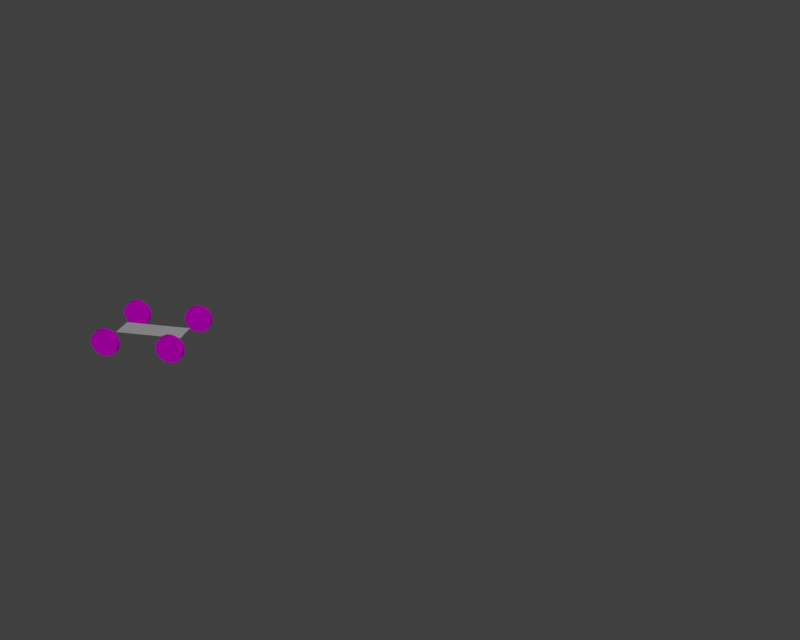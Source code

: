 # Source: carScript.blend  (saved by Blender 2.79.0; exported with 4.5.12 LTS)
import bpy
from mathutils import Matrix  # noqa: F401  (used for matrix-valued properties, if any)

bpy.ops.wm.read_factory_settings(use_empty=True)
scene = bpy.context.scene
scene.name = 'Scene'

# ---- collections
col_collection_1 = bpy.data.collections.new('Collection 1'); scene.collection.children.link(col_collection_1)

# ---- images (referenced by path relative to the original .blend; pixels are not part of the script)
import os
ASSET_DIR = os.environ.get("B2B_ASSET_DIR", "")  # directory of the original .blend (textures are referenced by path, not embedded)
HERE = os.path.dirname(os.path.abspath(__file__))  # packed textures are extracted next to this script under _unpacked/

def load_image(name, relpath, width, height, colorspace="sRGB"):
    """Load a texture the original file referenced (path relative to the .blend, or extracted next to this script)."""
    p = next((c for c in (os.path.join(HERE, relpath), os.path.join(ASSET_DIR, relpath)) if relpath and os.path.exists(c)), "")
    if p:
        img = bpy.data.images.load(p, check_existing=True)
        img.name = name
    else:  # same state as the original file: an image datablock whose file is absent (Cycles renders it pink)
        img = bpy.data.images.new(name, width, height)
        img.source = "FILE"
        img.filepath = "//" + (relpath or name)
    img.colorspace_settings.name = colorspace
    return img
img_cot_2008_static_tire_jpg = load_image('COT_2008_Static_Tire.jpg', 'COT_2008_Static_Tire.jpg', 1024, 1024, 'sRGB')

# ---- materials (node trees are filled in below, after node groups)
mat_material = bpy.data.materials.new('Material')
mat_material.alpha_threshold = 0.0
mat_material.roughness = 0.5

# ---- material node trees
mat_material.use_nodes = True; mat_material.node_tree.nodes.clear()
_N = mat_material.node_tree.nodes; _L = mat_material.node_tree.links
n0 = _N.new('ShaderNodeOutputMaterial'); n0.name = 'Material Output'; n0.location = (300, 300)
n1 = _N.new('ShaderNodeBsdfDiffuse'); n1.name = 'Diffuse BSDF'; n1.location = (10, 300)
n2 = _N.new('ShaderNodeTexImage'); n2.name = 'Image Texture'; n2.location = (-200, 320)
n2.width = 140
n2.image = img_cot_2008_static_tire_jpg
_L.new(n1.outputs[0], n0.inputs[0])
_L.new(n2.outputs[0], n1.inputs[0])
n0.is_active_output = True

# ---- world
world_world = bpy.data.worlds.new('World'); scene.world = world_world
world_world.color = (0.05088, 0.05088, 0.05088)
world_world.use_sun_shadow = False
world_world.sun_shadow_jitter_overblur = 0.0
world_world.cycles.sampling_method = 'MANUAL'
world_world.cycles.volume_sampling = 'DISTANCE'

# ---- cameras
cam_camera_001 = bpy.data.cameras.new('Camera.001')
cam_camera_001.clip_end = 100.0
cam_camera_001.lens = 35.0
cam_camera_001.sensor_width = 32.0
cam_camera_001.sensor_height = 18.0
cam_camera_001.ortho_scale = 7.314
cam_camera_001.dof.focus_distance = 0.0
cam_camera = bpy.data.cameras.new('Camera')
cam_camera.clip_end = 100.0
cam_camera.lens = 35.0
cam_camera.sensor_width = 32.0
cam_camera.sensor_height = 18.0
cam_camera.ortho_scale = 7.314
cam_camera.dof.focus_distance = 0.0

# ---- lights
light_sun = bpy.data.lights.new('Sun', 'SUN')
light_sun.transmission_factor = 0.0
light_sun.angle = 0.06094
light_sun.energy = 1.0
light_sun.shadow_buffer_clip_start = 0.5
light_sun.shadow_soft_size = 0.03048
light_sun.shadow_cascade_max_distance = 1000.0
light_lamp_001 = bpy.data.lights.new('Lamp.001', 'POINT')
light_lamp_001.transmission_factor = 0.0
light_lamp_001.energy = 100.0
light_lamp_001.shadow_buffer_clip_start = 0.5
light_lamp_001.shadow_soft_size = 0.1
light_lamp_001.shadow_maximum_resolution = 0.006
light_lamp_001.use_absolute_resolution = True
light_lamp = bpy.data.lights.new('Lamp', 'POINT')
light_lamp.transmission_factor = 0.0
light_lamp.cutoff_distance = 30.0
light_lamp.energy = 100.0
light_lamp.shadow_buffer_clip_start = 1.001
light_lamp.shadow_soft_size = 0.1
light_lamp.shadow_maximum_resolution = 0.006
light_lamp.use_absolute_resolution = True

# ---- meshes
me_plane = bpy.data.meshes.new('Plane')
me_plane.from_pydata([(-0.3048, -0.3048, 0.0), (0.3048, -0.3048, 0.0), (-0.3048, 0.3048, 0.0), (0.3048, 0.3048, 0.0)], [], [(0, 1, 3, 2)])
me_plane.use_remesh_preserve_volume = False
me_plane.use_remesh_preserve_attributes = False
me_plane.use_mirror_vertex_groups = False
me_plane.update()
me_cylinder_003 = bpy.data.meshes.new('Cylinder.003')
me_cylinder_003.from_pydata([(0.0, 0.3048, -0.3048), (0.0, 0.3048, 0.3048), (0.05946, 0.2989, -0.3048), (0.05946, 0.2989, 0.3048), (0.1166, 0.2816, -0.3048), (0.1166, 0.2816, 0.3048), (0.1693, 0.2534, -0.3048), (0.1693, 0.2534, 0.3048), (0.2155, 0.2155, -0.3048), (0.2155, 0.2155, 0.3048), (0.2534, 0.1693, -0.3048), (0.2534, 0.1693, 0.3048), (0.2816, 0.1166, -0.3048), (0.2816, 0.1166, 0.3048), (0.2989, 0.05946, -0.3048), (0.2989, 0.05946, 0.3048), (0.3048, 2.301e-08, -0.3048), (0.3048, 2.301e-08, 0.3048), (0.2989, -0.05946, -0.3048), (0.2989, -0.05946, 0.3048), (0.2816, -0.1166, -0.3048), (0.2816, -0.1166, 0.3048), (0.2534, -0.1693, -0.3048), (0.2534, -0.1693, 0.3048), (0.2155, -0.2155, -0.3048), (0.2155, -0.2155, 0.3048), (0.1693, -0.2534, -0.3048), (0.1693, -0.2534, 0.3048), (0.1166, -0.2816, -0.3048), (0.1166, -0.2816, 0.3048), (0.05946, -0.2989, -0.3048), (0.05946, -0.2989, 0.3048), (-9.932e-08, -0.3048, -0.3048), (-9.932e-08, -0.3048, 0.3048), (-0.05946, -0.2989, -0.3048), (-0.05946, -0.2989, 0.3048), (-0.1166, -0.2816, -0.3048), (-0.1166, -0.2816, 0.3048), (-0.1693, -0.2534, -0.3048), (-0.1693, -0.2534, 0.3048), (-0.2155, -0.2155, -0.3048), (-0.2155, -0.2155, 0.3048), (-0.2534, -0.1693, -0.3048), (-0.2534, -0.1693, 0.3048), (-0.2816, -0.1166, -0.3048), (-0.2816, -0.1166, 0.3048), (-0.2989, -0.05946, -0.3048), (-0.2989, -0.05946, 0.3048), (-0.3048, 2.943e-07, -0.3048), (-0.3048, 2.943e-07, 0.3048), (-0.2989, 0.05946, -0.3048), (-0.2989, 0.05946, 0.3048), (-0.2816, 0.1166, -0.3048), (-0.2816, 0.1166, 0.3048), (-0.2534, 0.1693, -0.3048), (-0.2534, 0.1693, 0.3048), (-0.2155, 0.2155, -0.3048), (-0.2155, 0.2155, 0.3048), (-0.1693, 0.2534, -0.3048), (-0.1693, 0.2534, 0.3048), (-0.1166, 0.2816, -0.3048), (-0.1166, 0.2816, 0.3048), (-0.05946, 0.2989, -0.3048), (-0.05946, 0.2989, 0.3048)], [], [(0, 1, 3, 2), (2, 3, 5, 4), (4, 5, 7, 6), (6, 7, 9, 8), (8, 9, 11, 10), (10, 11, 13, 12), (12, 13, 15, 14), (14, 15, 17, 16), (16, 17, 19, 18), (18, 19, 21, 20), (20, 21, 23, 22), (22, 23, 25, 24), (24, 25, 27, 26), (26, 27, 29, 28), (28, 29, 31, 30), (30, 31, 33, 32), (32, 33, 35, 34), (34, 35, 37, 36), (36, 37, 39, 38), (38, 39, 41, 40), (40, 41, 43, 42), (42, 43, 45, 44), (44, 45, 47, 46), (46, 47, 49, 48), (48, 49, 51, 50), (50, 51, 53, 52), (52, 53, 55, 54), (54, 55, 57, 56), (56, 57, 59, 58), (58, 59, 61, 60), (3, 1, 63, 61, 59, 57, 55, 53, 51, 49, 47, 45, 43, 41, 39, 37, 35, 33, 31, 29, 27, 25, 23, 21, 19, 17, 15, 13, 11, 9, 7, 5), (60, 61, 63, 62), (62, 63, 1, 0), (0, 2, 4, 6, 8, 10, 12, 14, 16, 18, 20, 22, 24, 26, 28, 30, 32, 34, 36, 38, 40, 42, 44, 46, 48, 50, 52, 54, 56, 58, 60, 62)])
_uv = me_cylinder_003.uv_layers.new(name='UVMap')
_uv.uv.foreach_set('vector', [0.0, 0.0, 0.0, 0.0, 0.0, 0.0, 0.0, 0.0, 0.0, 0.0, 0.0, 0.0, 0.0, 0.0, 0.0, 0.0, 0.0, 0.0, 0.0, 0.0, 0.0, 0.0, 0.0, 0.0, 0.0, 0.0, 0.0, 0.0, 0.0, 0.0, 0.0, 0.0, 0.0, 0.0, 0.0, 0.0, 0.0, 0.0, 0.0, 0.0, 0.0, 0.0, 0.0, 0.0, 0.0, 0.0, 0.0, 0.0, 0.0, 0.0, 0.0, 0.0, 0.0, 0.0, 0.0, 0.0, 0.0, 0.0, 0.0, 0.0, 0.0, 0.0, 0.0, 0.0, 0.0, 0.0, 0.0, 0.0, 0.0, 0.0, 0.0, 0.0, 0.0, 0.0, 0.0, 0.0, 0.0, 0.0, 0.0, 0.0, 0.0, 0.0, 0.0, 0.0, 0.0, 0.0, 0.0, 0.0, 0.0, 0.0, 0.0, 0.0, 0.0, 0.0, 0.0, 0.0, 0.0, 0.0, 0.0, 0.0, 0.0, 0.0, 0.0, 0.0, 0.0, 0.0, 0.0, 0.0, 0.0, 0.0, 0.0, 0.0, 0.0, 0.0, 0.0, 0.0, 0.0, 0.0, 0.0, 0.0, 0.0, 0.0, 0.0, 0.0, 0.0, 0.0, 0.0, 0.0, 0.0, 0.0, 0.0, 0.0, 0.0, 0.0, 0.0, 0.0, 0.0, 0.0, 0.0, 0.0, 0.0, 0.0, 0.0, 0.0, 0.0, 0.0, 0.0, 0.0, 0.0, 0.0, 0.0, 0.0, 0.0, 0.0, 0.0, 0.0, 0.0, 0.0, 0.0, 0.0, 0.0, 0.0, 0.0, 0.0, 0.0, 0.0, 0.0, 0.0, 0.0, 0.0, 0.0, 0.0, 0.0, 0.0, 0.0, 0.0, 0.0, 0.0, 0.0, 0.0, 0.0, 0.0, 0.0, 0.0, 0.0, 0.0, 0.0, 0.0, 0.0, 0.0, 0.0, 0.0, 0.0, 0.0, 0.0, 0.0, 0.0, 0.0, 0.0, 0.0, 0.0, 0.0, 0.0, 0.0, 0.0, 0.0, 0.0, 0.0, 0.0, 0.0, 0.0, 0.0, 0.0, 0.0, 0.0, 0.0, 0.0, 0.0, 0.0, 0.0, 0.0, 0.0, 0.0, 0.0, 0.0, 0.0, 0.0, 0.0, 0.0, 0.0, 0.0, 0.0, 0.0, 0.0, 0.0, 0.0, 0.0, 0.0, 0.0, 0.0, 0.0, 0.0, 0.0, 0.0, 0.0, 0.0, 0.0, 0.0, 0.0, 0.0, 0.0, 0.0, 0.0, 0.0, 0.0, 0.0, 0.0, 0.0, 0.0, 0.0, 0.0, 0.0, 0.0, 0.0, 0.0, 0.0, 0.0, 0.0, 0.0, 0.0, 0.0, 0.0, 0.0, 0.0, 0.0, 0.0, 0.0, 0.0, 0.0, 0.0, 0.0, 0.0, 0.0, 0.0, 0.0, 0.0, 0.0, 0.0, 0.0, 0.0, 0.0, 0.0, 0.0, 0.0, 0.0, 0.0, 0.0, 0.0, 0.0, 0.0, 0.0, 0.0, 0.0, 0.0, 0.0, 0.0, 0.0, 0.0, 0.0, 0.0, 0.0, 0.0, 0.0, 0.0, 0.0, 0.0, 0.0, 0.0, 0.0, 0.0, 0.8884, 0.8187, 0.8187, 0.8884, 0.7368, 0.9431, 0.6458, 0.9808, 0.5492, 1.0, 0.4508, 1.0, 0.3542, 0.9808, 0.2632, 0.9431, 0.1813, 0.8884, 0.1116, 0.8187, 0.05691, 0.7368, 0.01922, 0.6458, 1.965e-07, 0.5492, 0.0, 0.4508, 0.01921, 0.3542, 0.05691, 0.2632, 0.1116, 0.1813, 0.1813, 0.1116, 0.2632, 0.05691, 0.3542, 0.01921, 0.4508, 4.912e-08, 0.5492, 0.0, 0.6458, 0.01921, 0.7368, 0.05691, 0.8187, 0.1116, 0.8884, 0.1813, 0.9431, 0.2632, 0.9808, 0.3542, 1.0, 0.4508, 1.0, 0.5492, 0.9808, 0.6458, 0.9431, 0.7368])
me_cylinder_003.materials.append(mat_material)
me_cylinder_003.use_remesh_preserve_volume = False
me_cylinder_003.use_remesh_preserve_attributes = False
me_cylinder_003.use_mirror_vertex_groups = False
me_cylinder_003.update()
me_cylinder_002 = bpy.data.meshes.new('Cylinder.002')
me_cylinder_002.from_pydata([(0.0, 0.3048, -0.3048), (0.0, 0.3048, 0.3048), (0.05946, 0.2989, -0.3048), (0.05946, 0.2989, 0.3048), (0.1166, 0.2816, -0.3048), (0.1166, 0.2816, 0.3048), (0.1693, 0.2534, -0.3048), (0.1693, 0.2534, 0.3048), (0.2155, 0.2155, -0.3048), (0.2155, 0.2155, 0.3048), (0.2534, 0.1693, -0.3048), (0.2534, 0.1693, 0.3048), (0.2816, 0.1166, -0.3048), (0.2816, 0.1166, 0.3048), (0.2989, 0.05946, -0.3048), (0.2989, 0.05946, 0.3048), (0.3048, 2.301e-08, -0.3048), (0.3048, 2.301e-08, 0.3048), (0.2989, -0.05946, -0.3048), (0.2989, -0.05946, 0.3048), (0.2816, -0.1166, -0.3048), (0.2816, -0.1166, 0.3048), (0.2534, -0.1693, -0.3048), (0.2534, -0.1693, 0.3048), (0.2155, -0.2155, -0.3048), (0.2155, -0.2155, 0.3048), (0.1693, -0.2534, -0.3048), (0.1693, -0.2534, 0.3048), (0.1166, -0.2816, -0.3048), (0.1166, -0.2816, 0.3048), (0.05946, -0.2989, -0.3048), (0.05946, -0.2989, 0.3048), (-9.932e-08, -0.3048, -0.3048), (-9.932e-08, -0.3048, 0.3048), (-0.05946, -0.2989, -0.3048), (-0.05946, -0.2989, 0.3048), (-0.1166, -0.2816, -0.3048), (-0.1166, -0.2816, 0.3048), (-0.1693, -0.2534, -0.3048), (-0.1693, -0.2534, 0.3048), (-0.2155, -0.2155, -0.3048), (-0.2155, -0.2155, 0.3048), (-0.2534, -0.1693, -0.3048), (-0.2534, -0.1693, 0.3048), (-0.2816, -0.1166, -0.3048), (-0.2816, -0.1166, 0.3048), (-0.2989, -0.05946, -0.3048), (-0.2989, -0.05946, 0.3048), (-0.3048, 2.943e-07, -0.3048), (-0.3048, 2.943e-07, 0.3048), (-0.2989, 0.05946, -0.3048), (-0.2989, 0.05946, 0.3048), (-0.2816, 0.1166, -0.3048), (-0.2816, 0.1166, 0.3048), (-0.2534, 0.1693, -0.3048), (-0.2534, 0.1693, 0.3048), (-0.2155, 0.2155, -0.3048), (-0.2155, 0.2155, 0.3048), (-0.1693, 0.2534, -0.3048), (-0.1693, 0.2534, 0.3048), (-0.1166, 0.2816, -0.3048), (-0.1166, 0.2816, 0.3048), (-0.05946, 0.2989, -0.3048), (-0.05946, 0.2989, 0.3048)], [], [(0, 1, 3, 2), (2, 3, 5, 4), (4, 5, 7, 6), (6, 7, 9, 8), (8, 9, 11, 10), (10, 11, 13, 12), (12, 13, 15, 14), (14, 15, 17, 16), (16, 17, 19, 18), (18, 19, 21, 20), (20, 21, 23, 22), (22, 23, 25, 24), (24, 25, 27, 26), (26, 27, 29, 28), (28, 29, 31, 30), (30, 31, 33, 32), (32, 33, 35, 34), (34, 35, 37, 36), (36, 37, 39, 38), (38, 39, 41, 40), (40, 41, 43, 42), (42, 43, 45, 44), (44, 45, 47, 46), (46, 47, 49, 48), (48, 49, 51, 50), (50, 51, 53, 52), (52, 53, 55, 54), (54, 55, 57, 56), (56, 57, 59, 58), (58, 59, 61, 60), (3, 1, 63, 61, 59, 57, 55, 53, 51, 49, 47, 45, 43, 41, 39, 37, 35, 33, 31, 29, 27, 25, 23, 21, 19, 17, 15, 13, 11, 9, 7, 5), (60, 61, 63, 62), (62, 63, 1, 0), (0, 2, 4, 6, 8, 10, 12, 14, 16, 18, 20, 22, 24, 26, 28, 30, 32, 34, 36, 38, 40, 42, 44, 46, 48, 50, 52, 54, 56, 58, 60, 62)])
_uv = me_cylinder_002.uv_layers.new(name='UVMap')
_uv.uv.foreach_set('vector', [0.0, 0.0, 1.0, 0.0, 1.0, 1.0, 0.0, 1.0, 0.0, 0.0, 1.0, 0.0, 1.0, 1.0, 0.0, 1.0, 0.0, 0.0, 1.0, 0.0, 1.0, 1.0, 0.0, 1.0, 0.0, 0.0, 1.0, 0.0, 1.0, 1.0, 0.0, 1.0, 0.0, 0.0, 1.0, 0.0, 1.0, 1.0, 0.0, 1.0, 0.0, 0.0, 1.0, 0.0, 1.0, 1.0, 0.0, 1.0, 0.0, 0.0, 1.0, 0.0, 1.0, 1.0, 0.0, 1.0, 0.0, 0.0, 1.0, 0.0, 1.0, 1.0, 0.0, 1.0, 0.0, 0.0, 1.0, 0.0, 1.0, 1.0, 0.0, 1.0, 0.0, 0.0, 1.0, 0.0, 1.0, 1.0, 0.0, 1.0, 0.0, 0.0, 1.0, 0.0, 1.0, 1.0, 0.0, 1.0, 0.0, 0.0, 1.0, 0.0, 1.0, 1.0, 0.0, 1.0, 0.0, 0.0, 1.0, 0.0, 1.0, 1.0, 0.0, 1.0, 0.0, 0.0, 1.0, 0.0, 1.0, 1.0, 0.0, 1.0, 0.0, 0.0, 1.0, 0.0, 1.0, 1.0, 0.0, 1.0, 0.0, 0.0, 1.0, 0.0, 1.0, 1.0, 0.0, 1.0, 0.0, 0.0, 1.0, 0.0, 1.0, 1.0, 0.0, 1.0, 0.0, 0.0, 1.0, 0.0, 1.0, 1.0, 0.0, 1.0, 0.0, 0.0, 1.0, 0.0, 1.0, 1.0, 0.0, 1.0, 0.0, 0.0, 1.0, 0.0, 1.0, 1.0, 0.0, 1.0, 0.0, 0.0, 1.0, 0.0, 1.0, 1.0, 0.0, 1.0, 0.0, 0.0, 1.0, 0.0, 1.0, 1.0, 0.0, 1.0, 0.0, 0.0, 1.0, 0.0, 1.0, 1.0, 0.0, 1.0, 0.0, 0.0, 1.0, 0.0, 1.0, 1.0, 0.0, 1.0, 0.0, 0.0, 1.0, 0.0, 1.0, 1.0, 0.0, 1.0, 0.0, 0.0, 1.0, 0.0, 1.0, 1.0, 0.0, 1.0, 0.0, 0.0, 1.0, 0.0, 1.0, 1.0, 0.0, 1.0, 0.0, 0.0, 1.0, 0.0, 1.0, 1.0, 0.0, 1.0, 0.0, 0.0, 1.0, 0.0, 1.0, 1.0, 0.0, 1.0, 0.0, 0.0, 1.0, 0.0, 1.0, 1.0, 0.0, 1.0, 0.5487, 4.912e-08, 0.6452, 0.01921, 0.7361, 0.05691, 0.8179, 0.1116, 0.8875, 0.1813, 0.9422, 0.2632, 0.9798, 0.3542, 0.999, 0.4508, 0.999, 0.5492, 0.9798, 0.6458, 0.9422, 0.7368, 0.8875, 0.8187, 0.8179, 0.8884, 0.7361, 0.9431, 0.6452, 0.9808, 0.5487, 1.0, 0.4503, 1.0, 0.3538, 0.9808, 0.2629, 0.9431, 0.1811, 0.8884, 0.1115, 0.8187, 0.05685, 0.7368, 0.0192, 0.6458, 0.0, 0.5492, 4.908e-08, 0.4508, 0.0192, 0.3542, 0.05685, 0.2632, 0.1115, 0.1813, 0.1811, 0.1116, 0.2629, 0.05691, 0.3538, 0.01921, 0.4503, 0.0, 0.0, 0.0, 1.0, 0.0, 1.0, 1.0, 0.0, 1.0, 0.0, 0.0, 1.0, 0.0, 1.0, 1.0, 0.0, 1.0, 0.5, 1.0, 0.5975, 0.9904, 0.6913, 0.9619, 0.7778, 0.9157, 0.8536, 0.8536, 0.9157, 0.7778, 0.9619, 0.6913, 0.9904, 0.5975, 1.0, 0.5, 0.9904, 0.4025, 0.9619, 0.3087, 0.9157, 0.2222, 0.8536, 0.1464, 0.7778, 0.08427, 0.6913, 0.03806, 0.5975, 0.009607, 0.5, 0.0, 0.4025, 0.009607, 0.3087, 0.03806, 0.2222, 0.08427, 0.1464, 0.1464, 0.08426, 0.2222, 0.03806, 0.3087, 0.009607, 0.4025, 0.0, 0.5, 0.009607, 0.5975, 0.03806, 0.6913, 0.08427, 0.7778, 0.1464, 0.8536, 0.2222, 0.9157, 0.3087, 0.9619, 0.4025, 0.9904])
me_cylinder_002.materials.append(mat_material)
me_cylinder_002.use_remesh_preserve_volume = False
me_cylinder_002.use_remesh_preserve_attributes = False
me_cylinder_002.use_mirror_vertex_groups = False
me_cylinder_002.update()
me_cylinder_001 = bpy.data.meshes.new('Cylinder.001')
me_cylinder_001.from_pydata([(0.0, 0.3048, -0.3048), (0.0, 0.3048, 0.3048), (0.05946, 0.2989, -0.3048), (0.05946, 0.2989, 0.3048), (0.1166, 0.2816, -0.3048), (0.1166, 0.2816, 0.3048), (0.1693, 0.2534, -0.3048), (0.1693, 0.2534, 0.3048), (0.2155, 0.2155, -0.3048), (0.2155, 0.2155, 0.3048), (0.2534, 0.1693, -0.3048), (0.2534, 0.1693, 0.3048), (0.2816, 0.1166, -0.3048), (0.2816, 0.1166, 0.3048), (0.2989, 0.05946, -0.3048), (0.2989, 0.05946, 0.3048), (0.3048, 2.301e-08, -0.3048), (0.3048, 2.301e-08, 0.3048), (0.2989, -0.05946, -0.3048), (0.2989, -0.05946, 0.3048), (0.2816, -0.1166, -0.3048), (0.2816, -0.1166, 0.3048), (0.2534, -0.1693, -0.3048), (0.2534, -0.1693, 0.3048), (0.2155, -0.2155, -0.3048), (0.2155, -0.2155, 0.3048), (0.1693, -0.2534, -0.3048), (0.1693, -0.2534, 0.3048), (0.1166, -0.2816, -0.3048), (0.1166, -0.2816, 0.3048), (0.05946, -0.2989, -0.3048), (0.05946, -0.2989, 0.3048), (-9.932e-08, -0.3048, -0.3048), (-9.932e-08, -0.3048, 0.3048), (-0.05946, -0.2989, -0.3048), (-0.05946, -0.2989, 0.3048), (-0.1166, -0.2816, -0.3048), (-0.1166, -0.2816, 0.3048), (-0.1693, -0.2534, -0.3048), (-0.1693, -0.2534, 0.3048), (-0.2155, -0.2155, -0.3048), (-0.2155, -0.2155, 0.3048), (-0.2534, -0.1693, -0.3048), (-0.2534, -0.1693, 0.3048), (-0.2816, -0.1166, -0.3048), (-0.2816, -0.1166, 0.3048), (-0.2989, -0.05946, -0.3048), (-0.2989, -0.05946, 0.3048), (-0.3048, 2.943e-07, -0.3048), (-0.3048, 2.943e-07, 0.3048), (-0.2989, 0.05946, -0.3048), (-0.2989, 0.05946, 0.3048), (-0.2816, 0.1166, -0.3048), (-0.2816, 0.1166, 0.3048), (-0.2534, 0.1693, -0.3048), (-0.2534, 0.1693, 0.3048), (-0.2155, 0.2155, -0.3048), (-0.2155, 0.2155, 0.3048), (-0.1693, 0.2534, -0.3048), (-0.1693, 0.2534, 0.3048), (-0.1166, 0.2816, -0.3048), (-0.1166, 0.2816, 0.3048), (-0.05946, 0.2989, -0.3048), (-0.05946, 0.2989, 0.3048)], [], [(0, 1, 3, 2), (2, 3, 5, 4), (4, 5, 7, 6), (6, 7, 9, 8), (8, 9, 11, 10), (10, 11, 13, 12), (12, 13, 15, 14), (14, 15, 17, 16), (16, 17, 19, 18), (18, 19, 21, 20), (20, 21, 23, 22), (22, 23, 25, 24), (24, 25, 27, 26), (26, 27, 29, 28), (28, 29, 31, 30), (30, 31, 33, 32), (32, 33, 35, 34), (34, 35, 37, 36), (36, 37, 39, 38), (38, 39, 41, 40), (40, 41, 43, 42), (42, 43, 45, 44), (44, 45, 47, 46), (46, 47, 49, 48), (48, 49, 51, 50), (50, 51, 53, 52), (52, 53, 55, 54), (54, 55, 57, 56), (56, 57, 59, 58), (58, 59, 61, 60), (3, 1, 63, 61, 59, 57, 55, 53, 51, 49, 47, 45, 43, 41, 39, 37, 35, 33, 31, 29, 27, 25, 23, 21, 19, 17, 15, 13, 11, 9, 7, 5), (60, 61, 63, 62), (62, 63, 1, 0), (0, 2, 4, 6, 8, 10, 12, 14, 16, 18, 20, 22, 24, 26, 28, 30, 32, 34, 36, 38, 40, 42, 44, 46, 48, 50, 52, 54, 56, 58, 60, 62)])
_uv = me_cylinder_001.uv_layers.new(name='UVMap')
_uv.uv.foreach_set('vector', [0.0, 0.0, 1.0, 0.0, 1.0, 1.0, 0.0, 1.0, 0.0, 0.0, 1.0, 0.0, 1.0, 1.0, 0.0, 1.0, 0.0, 0.0, 1.0, 0.0, 1.0, 1.0, 0.0, 1.0, 0.0, 0.0, 1.0, 0.0, 1.0, 1.0, 0.0, 1.0, 0.0, 0.0, 1.0, 0.0, 1.0, 1.0, 0.0, 1.0, 0.0, 0.0, 1.0, 0.0, 1.0, 1.0, 0.0, 1.0, 0.0, 0.0, 1.0, 0.0, 1.0, 1.0, 0.0, 1.0, 0.0, 0.0, 1.0, 0.0, 1.0, 1.0, 0.0, 1.0, 0.0, 0.0, 1.0, 0.0, 1.0, 1.0, 0.0, 1.0, 0.0, 0.0, 1.0, 0.0, 1.0, 1.0, 0.0, 1.0, 0.0, 0.0, 1.0, 0.0, 1.0, 1.0, 0.0, 1.0, 0.0, 0.0, 1.0, 0.0, 1.0, 1.0, 0.0, 1.0, 0.0, 0.0, 1.0, 0.0, 1.0, 1.0, 0.0, 1.0, 0.0, 0.0, 1.0, 0.0, 1.0, 1.0, 0.0, 1.0, 0.0, 0.0, 1.0, 0.0, 1.0, 1.0, 0.0, 1.0, 0.0, 0.0, 1.0, 0.0, 1.0, 1.0, 0.0, 1.0, 0.0, 0.0, 1.0, 0.0, 1.0, 1.0, 0.0, 1.0, 0.0, 0.0, 1.0, 0.0, 1.0, 1.0, 0.0, 1.0, 0.0, 0.0, 1.0, 0.0, 1.0, 1.0, 0.0, 1.0, 0.0, 0.0, 1.0, 0.0, 1.0, 1.0, 0.0, 1.0, 0.0, 0.0, 1.0, 0.0, 1.0, 1.0, 0.0, 1.0, 0.0, 0.0, 1.0, 0.0, 1.0, 1.0, 0.0, 1.0, 0.0, 0.0, 1.0, 0.0, 1.0, 1.0, 0.0, 1.0, 0.0, 0.0, 1.0, 0.0, 1.0, 1.0, 0.0, 1.0, 0.0, 0.0, 1.0, 0.0, 1.0, 1.0, 0.0, 1.0, 0.0, 0.0, 1.0, 0.0, 1.0, 1.0, 0.0, 1.0, 0.0, 0.0, 1.0, 0.0, 1.0, 1.0, 0.0, 1.0, 0.0, 0.0, 1.0, 0.0, 1.0, 1.0, 0.0, 1.0, 0.0, 0.0, 1.0, 0.0, 1.0, 1.0, 0.0, 1.0, 0.0, 0.0, 1.0, 0.0, 1.0, 1.0, 0.0, 1.0, 0.5, 1.0, 0.5975, 0.9904, 0.6913, 0.9619, 0.7778, 0.9157, 0.8536, 0.8536, 0.9157, 0.7778, 0.9619, 0.6913, 0.9904, 0.5975, 1.0, 0.5, 0.9904, 0.4025, 0.9619, 0.3087, 0.9157, 0.2222, 0.8536, 0.1464, 0.7778, 0.08427, 0.6913, 0.03806, 0.5975, 0.009607, 0.5, 0.0, 0.4025, 0.009607, 0.3087, 0.03806, 0.2222, 0.08427, 0.1464, 0.1464, 0.08426, 0.2222, 0.03806, 0.3087, 0.009607, 0.4025, 0.0, 0.5, 0.009607, 0.5975, 0.03806, 0.6913, 0.08427, 0.7778, 0.1464, 0.8536, 0.2222, 0.9157, 0.3087, 0.9619, 0.4025, 0.9904, 0.0, 0.0, 1.0, 0.0, 1.0, 1.0, 0.0, 1.0, 0.0, 0.0, 1.0, 0.0, 1.0, 1.0, 0.0, 1.0, 0.8875, 0.8187, 0.8179, 0.8884, 0.7361, 0.9431, 0.6452, 0.9808, 0.5487, 1.0, 0.4503, 1.0, 0.3538, 0.9808, 0.2629, 0.9431, 0.1811, 0.8884, 0.1115, 0.8187, 0.05685, 0.7368, 0.0192, 0.6458, 1.963e-07, 0.5492, 0.0, 0.4508, 0.0192, 0.3542, 0.05685, 0.2632, 0.1115, 0.1813, 0.1811, 0.1116, 0.2629, 0.05691, 0.3538, 0.01921, 0.4503, 4.912e-08, 0.5487, 0.0, 0.6452, 0.01921, 0.7361, 0.05691, 0.8179, 0.1116, 0.8875, 0.1813, 0.9422, 0.2632, 0.9798, 0.3542, 0.999, 0.4508, 0.999, 0.5492, 0.9798, 0.6458, 0.9422, 0.7368])
me_cylinder_001.materials.append(mat_material)
me_cylinder_001.use_remesh_preserve_volume = False
me_cylinder_001.use_remesh_preserve_attributes = False
me_cylinder_001.use_mirror_vertex_groups = False
me_cylinder_001.update()
me_cylinder = bpy.data.meshes.new('Cylinder')
me_cylinder.from_pydata([(0.0, 0.3048, -0.3048), (0.0, 0.3048, 0.3048), (0.05946, 0.2989, -0.3048), (0.05946, 0.2989, 0.3048), (0.1166, 0.2816, -0.3048), (0.1166, 0.2816, 0.3048), (0.1693, 0.2534, -0.3048), (0.1693, 0.2534, 0.3048), (0.2155, 0.2155, -0.3048), (0.2155, 0.2155, 0.3048), (0.2534, 0.1693, -0.3048), (0.2534, 0.1693, 0.3048), (0.2816, 0.1166, -0.3048), (0.2816, 0.1166, 0.3048), (0.2989, 0.05946, -0.3048), (0.2989, 0.05946, 0.3048), (0.3048, 2.301e-08, -0.3048), (0.3048, 2.301e-08, 0.3048), (0.2989, -0.05946, -0.3048), (0.2989, -0.05946, 0.3048), (0.2816, -0.1166, -0.3048), (0.2816, -0.1166, 0.3048), (0.2534, -0.1693, -0.3048), (0.2534, -0.1693, 0.3048), (0.2155, -0.2155, -0.3048), (0.2155, -0.2155, 0.3048), (0.1693, -0.2534, -0.3048), (0.1693, -0.2534, 0.3048), (0.1166, -0.2816, -0.3048), (0.1166, -0.2816, 0.3048), (0.05946, -0.2989, -0.3048), (0.05946, -0.2989, 0.3048), (-9.932e-08, -0.3048, -0.3048), (-9.932e-08, -0.3048, 0.3048), (-0.05946, -0.2989, -0.3048), (-0.05946, -0.2989, 0.3048), (-0.1166, -0.2816, -0.3048), (-0.1166, -0.2816, 0.3048), (-0.1693, -0.2534, -0.3048), (-0.1693, -0.2534, 0.3048), (-0.2155, -0.2155, -0.3048), (-0.2155, -0.2155, 0.3048), (-0.2534, -0.1693, -0.3048), (-0.2534, -0.1693, 0.3048), (-0.2816, -0.1166, -0.3048), (-0.2816, -0.1166, 0.3048), (-0.2989, -0.05946, -0.3048), (-0.2989, -0.05946, 0.3048), (-0.3048, 2.943e-07, -0.3048), (-0.3048, 2.943e-07, 0.3048), (-0.2989, 0.05946, -0.3048), (-0.2989, 0.05946, 0.3048), (-0.2816, 0.1166, -0.3048), (-0.2816, 0.1166, 0.3048), (-0.2534, 0.1693, -0.3048), (-0.2534, 0.1693, 0.3048), (-0.2155, 0.2155, -0.3048), (-0.2155, 0.2155, 0.3048), (-0.1693, 0.2534, -0.3048), (-0.1693, 0.2534, 0.3048), (-0.1166, 0.2816, -0.3048), (-0.1166, 0.2816, 0.3048), (-0.05946, 0.2989, -0.3048), (-0.05946, 0.2989, 0.3048)], [], [(0, 1, 3, 2), (2, 3, 5, 4), (4, 5, 7, 6), (6, 7, 9, 8), (8, 9, 11, 10), (10, 11, 13, 12), (12, 13, 15, 14), (14, 15, 17, 16), (16, 17, 19, 18), (18, 19, 21, 20), (20, 21, 23, 22), (22, 23, 25, 24), (24, 25, 27, 26), (26, 27, 29, 28), (28, 29, 31, 30), (30, 31, 33, 32), (32, 33, 35, 34), (34, 35, 37, 36), (36, 37, 39, 38), (38, 39, 41, 40), (40, 41, 43, 42), (42, 43, 45, 44), (44, 45, 47, 46), (46, 47, 49, 48), (48, 49, 51, 50), (50, 51, 53, 52), (52, 53, 55, 54), (54, 55, 57, 56), (56, 57, 59, 58), (58, 59, 61, 60), (3, 1, 63, 61, 59, 57, 55, 53, 51, 49, 47, 45, 43, 41, 39, 37, 35, 33, 31, 29, 27, 25, 23, 21, 19, 17, 15, 13, 11, 9, 7, 5), (60, 61, 63, 62), (62, 63, 1, 0), (0, 2, 4, 6, 8, 10, 12, 14, 16, 18, 20, 22, 24, 26, 28, 30, 32, 34, 36, 38, 40, 42, 44, 46, 48, 50, 52, 54, 56, 58, 60, 62)])
_uv = me_cylinder.uv_layers.new(name='UVMap')
_uv.uv.foreach_set('vector', [0.0, 0.0, 1.0, 0.0, 1.0, 1.0, 0.0, 1.0, 0.0, 0.0, 1.0, 0.0, 1.0, 1.0, 0.0, 1.0, 0.0, 0.0, 1.0, 0.0, 1.0, 1.0, 0.0, 1.0, 0.0, 0.0, 1.0, 0.0, 1.0, 1.0, 0.0, 1.0, 0.0, 0.0, 1.0, 0.0, 1.0, 1.0, 0.0, 1.0, 0.0, 0.0, 1.0, 0.0, 1.0, 1.0, 0.0, 1.0, 0.0, 0.0, 1.0, 0.0, 1.0, 1.0, 0.0, 1.0, 0.0, 0.0, 1.0, 0.0, 1.0, 1.0, 0.0, 1.0, 0.0, 0.0, 1.0, 0.0, 1.0, 1.0, 0.0, 1.0, 0.0, 0.0, 1.0, 0.0, 1.0, 1.0, 0.0, 1.0, 0.0, 0.0, 1.0, 0.0, 1.0, 1.0, 0.0, 1.0, 0.0, 0.0, 1.0, 0.0, 1.0, 1.0, 0.0, 1.0, 0.0, 0.0, 1.0, 0.0, 1.0, 1.0, 0.0, 1.0, 0.0, 0.0, 1.0, 0.0, 1.0, 1.0, 0.0, 1.0, 0.0, 0.0, 1.0, 0.0, 1.0, 1.0, 0.0, 1.0, 0.0, 0.0, 1.0, 0.0, 1.0, 1.0, 0.0, 1.0, 0.0, 0.0, 1.0, 0.0, 1.0, 1.0, 0.0, 1.0, 0.0, 0.0, 1.0, 0.0, 1.0, 1.0, 0.0, 1.0, 0.0, 0.0, 1.0, 0.0, 1.0, 1.0, 0.0, 1.0, 0.0, 0.0, 1.0, 0.0, 1.0, 1.0, 0.0, 1.0, 0.0, 0.0, 1.0, 0.0, 1.0, 1.0, 0.0, 1.0, 0.0, 0.0, 1.0, 0.0, 1.0, 1.0, 0.0, 1.0, 0.0, 0.0, 1.0, 0.0, 1.0, 1.0, 0.0, 1.0, 0.0, 0.0, 1.0, 0.0, 1.0, 1.0, 0.0, 1.0, 0.0, 0.0, 1.0, 0.0, 1.0, 1.0, 0.0, 1.0, 0.0, 0.0, 1.0, 0.0, 1.0, 1.0, 0.0, 1.0, 0.0, 0.0, 1.0, 0.0, 1.0, 1.0, 0.0, 1.0, 0.0, 0.0, 1.0, 0.0, 1.0, 1.0, 0.0, 1.0, 0.0, 0.0, 1.0, 0.0, 1.0, 1.0, 0.0, 1.0, 0.0, 0.0, 1.0, 0.0, 1.0, 1.0, 0.0, 1.0, 0.5487, 4.912e-08, 0.6452, 0.01921, 0.7361, 0.05691, 0.8179, 0.1116, 0.8875, 0.1813, 0.9422, 0.2632, 0.9798, 0.3542, 0.999, 0.4508, 0.999, 0.5492, 0.9798, 0.6458, 0.9422, 0.7368, 0.8875, 0.8187, 0.8179, 0.8884, 0.7361, 0.9431, 0.6452, 0.9808, 0.5487, 1.0, 0.4503, 1.0, 0.3538, 0.9808, 0.2629, 0.9431, 0.1811, 0.8884, 0.1115, 0.8187, 0.05685, 0.7368, 0.0192, 0.6458, 0.0, 0.5492, 4.908e-08, 0.4508, 0.0192, 0.3542, 0.05685, 0.2632, 0.1115, 0.1813, 0.1811, 0.1116, 0.2629, 0.05691, 0.3538, 0.01921, 0.4503, 0.0, 0.0, 0.0, 1.0, 0.0, 1.0, 1.0, 0.0, 1.0, 0.0, 0.0, 1.0, 0.0, 1.0, 1.0, 0.0, 1.0, 0.5, 1.0, 0.5975, 0.9904, 0.6913, 0.9619, 0.7778, 0.9157, 0.8536, 0.8536, 0.9157, 0.7778, 0.9619, 0.6913, 0.9904, 0.5975, 1.0, 0.5, 0.9904, 0.4025, 0.9619, 0.3087, 0.9157, 0.2222, 0.8536, 0.1464, 0.7778, 0.08427, 0.6913, 0.03806, 0.5975, 0.009607, 0.5, 0.0, 0.4025, 0.009607, 0.3087, 0.03806, 0.2222, 0.08427, 0.1464, 0.1464, 0.08426, 0.2222, 0.03806, 0.3087, 0.009607, 0.4025, 0.0, 0.5, 0.009607, 0.5975, 0.03806, 0.6913, 0.08427, 0.7778, 0.1464, 0.8536, 0.2222, 0.9157, 0.3087, 0.9619, 0.4025, 0.9904])
me_cylinder.materials.append(mat_material)
me_cylinder.use_remesh_preserve_volume = False
me_cylinder.use_remesh_preserve_attributes = False
me_cylinder.use_mirror_vertex_groups = False
me_cylinder.update()

# ---- objects
ob_target = bpy.data.objects.new('Target', None)
ob_sun = bpy.data.objects.new('Sun', light_sun)
ob_camera_001 = bpy.data.objects.new('Camera.001', cam_camera_001)
ob_lamp_001 = bpy.data.objects.new('Lamp.001', light_lamp_001)
ob_car = bpy.data.objects.new('car', me_plane)
ob_camera = bpy.data.objects.new('Camera', cam_camera)
ob_tire4 = bpy.data.objects.new('Tire4', me_cylinder_003)
ob_tire3 = bpy.data.objects.new('Tire3', me_cylinder_002)
ob_tire2 = bpy.data.objects.new('Tire2', me_cylinder_001)
ob_tire1 = bpy.data.objects.new('Tire1', me_cylinder)
ob_lamp = bpy.data.objects.new('Lamp', light_lamp)

# ---- transforms, parenting, visibility, modifiers, constraints
ob_target.location = (2.134, -0.0566, 4.437e-05)
ob_target.empty_display_size = 0.3048
ob_target.empty_image_offset = (0.0, 0.0)
ob_target.lineart.crease_threshold = 0.0
ob_sun.location = (0.0, 0.0, 0.0)
ob_sun.rotation_euler = (0.8727, 0.6109, 0.0)
ob_sun.lineart.crease_threshold = 0.0
ob_camera_001.location = (4.914, 0.2141, 2.856)
ob_camera_001.rotation_euler = (1.121, -0.008056, 1.193)
ob_camera_001.scale = (1.0, 1.0, 1.0)
ob_camera_001.color = (0.8, 0.8, 0.8, 1.0)
ob_camera_001.lineart.crease_threshold = 0.0
ob_lamp_001.location = (4.076, 1.005, 5.904)
ob_lamp_001.rotation_euler = (0.6503, 0.05522, 1.866)
ob_lamp_001.color = (0.8, 0.8, 0.8, 1.0)
ob_lamp_001.lineart.crease_threshold = 0.0
ob_car.location = (-1.329, 0.0, 0.0)
ob_car.rotation_euler = (4.72e-06, -5.189e-06, 1.571)
ob_car.scale = (0.3315, 1.0, 2.632)
ob_car.lineart.crease_threshold = 0.0
ob_camera.parent = ob_car
ob_camera.matrix_parent_inverse = Matrix(((-4.798e-06, 3.016, 1.565e-05, 1.032), (-1.0, -1.593e-06, 4.72e-06, -2.673), (1.796e-06, -1.971e-06, 0.3799, -0.06421), (0.0, 0.0, 0.0, 1.0)))
ob_camera.location = (0.8762, -6.714, 3.636)
ob_camera.rotation_euler = (1.12, 2.077e-05, 0.203)
ob_camera.lock_rotations_4d = False
ob_camera.empty_display_type = 'ARROWS'
ob_camera.color = (0.0, 0.0, 0.0, 0.0)
ob_camera.display_type = 'WIRE'
ob_camera.lineart.crease_threshold = 0.0
ob_tire4.parent = ob_car
ob_tire4.matrix_parent_inverse = Matrix(((2.277e-07, 3.016, 0.0, 0.0), (-1.0, 7.55e-08, 0.0, 0.0), (0.0, 0.0, 0.3799, 0.0), (0.0, 0.0, 0.0, 1.0)))
ob_tire4.location = (-0.3, -0.3, 0.0)
ob_tire4.rotation_euler = (1.571, 40.0, 0.0)
ob_tire4.scale = (0.4, 0.4, -0.09593)
ob_tire4.lineart.crease_threshold = 0.0
ob_tire3.parent = ob_car
ob_tire3.matrix_parent_inverse = Matrix(((2.277e-07, 3.016, 0.0, 0.0), (-1.0, 7.55e-08, 0.0, 0.0), (0.0, 0.0, 0.3799, 0.0), (0.0, 0.0, 0.0, 1.0)))
ob_tire3.location = (0.3, 0.3, 0.0)
ob_tire3.rotation_euler = (1.571, 39.0, 0.0)
ob_tire3.scale = (0.4, 0.4, -0.09593)
ob_tire3.lineart.crease_threshold = 0.0
ob_tire2.parent = ob_car
ob_tire2.matrix_parent_inverse = Matrix(((2.277e-07, 3.016, 0.0, 0.0), (-1.0, 7.55e-08, 0.0, 0.0), (0.0, 0.0, 0.3799, 0.0), (0.0, 0.0, 0.0, 1.0)))
ob_tire2.location = (-0.3, 0.3, 0.0)
ob_tire2.rotation_euler = (1.571, 38.0, 0.0)
ob_tire2.scale = (0.4, 0.4, 0.09593)
ob_tire2.lock_rotations_4d = False
ob_tire2.lineart.crease_threshold = 0.0
ob_tire1.parent = ob_car
ob_tire1.matrix_parent_inverse = Matrix(((2.277e-07, 3.016, 0.0, 0.0), (-1.0, 7.55e-08, 0.0, 0.0), (0.0, 0.0, 0.3799, 0.0), (0.0, 0.0, 0.0, 1.0)))
ob_tire1.location = (0.3, -0.3, 0.0)
ob_tire1.rotation_euler = (1.571, 37.0, 0.0)
ob_tire1.scale = (0.4, 0.4, 0.09593)
ob_tire1.lineart.crease_threshold = 0.0
ob_lamp.location = (4.076, 1.005, 5.904)
ob_lamp.rotation_euler = (0.6503, 0.05522, 1.866)
ob_lamp.lock_rotations_4d = False
ob_lamp.empty_display_type = 'ARROWS'
ob_lamp.color = (0.0, 0.0, 0.0, 0.0)
ob_lamp.lineart.crease_threshold = 0.0

# ---- collection membership
col_collection_1.objects.link(ob_target)
col_collection_1.objects.link(ob_sun)
col_collection_1.objects.link(ob_camera_001)
col_collection_1.objects.link(ob_lamp_001)
col_collection_1.objects.link(ob_car)
col_collection_1.objects.link(ob_camera)
col_collection_1.objects.link(ob_tire4)
col_collection_1.objects.link(ob_tire3)
col_collection_1.objects.link(ob_tire2)
col_collection_1.objects.link(ob_tire1)
col_collection_1.objects.link(ob_lamp)

# ---- scene / render settings (as saved in the file)
scene.camera = ob_camera
scene.frame_start = 0; scene.frame_end = 50; scene.frame_set(19)
scene.render.engine = 'CYCLES'
scene.render.image_settings.file_format = 'FFMPEG'
scene.render.resolution_x = 720
scene.render.resolution_y = 576
scene.render.pixel_aspect_x = 12.0
scene.render.pixel_aspect_y = 11.0
scene.render.dither_intensity = 0.0
scene.render.use_persistent_data = True
scene.cycles.use_denoising = False
scene.cycles.samples = 10
scene.cycles.sampling_pattern = 'TABULATED_SOBOL'
scene.cycles.use_adaptive_sampling = False
scene.cycles.use_light_tree = False
scene.cycles.blur_glossy = 0.0
scene.cycles.max_bounces = 3
scene.cycles.sample_clamp_indirect = 0.0
scene.view_settings.view_transform = 'Standard'
bpy.context.view_layer.update()
